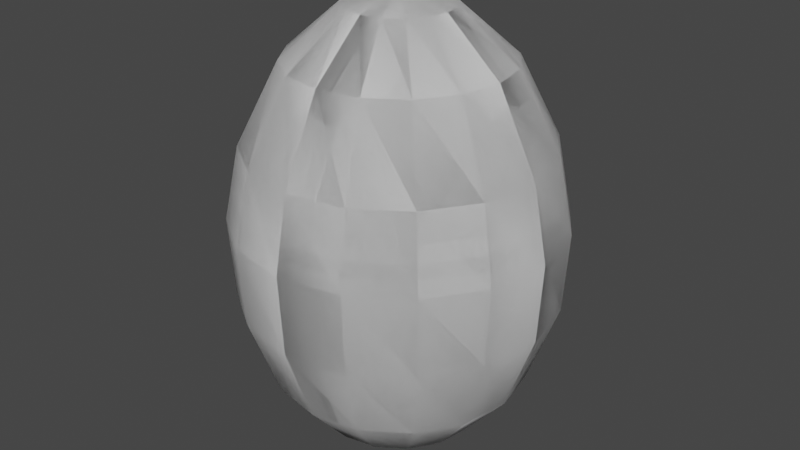 # Source: egg.blend  (saved by Blender 3.0.42; exported with 4.5.12 LTS)
import bpy
from mathutils import Matrix  # noqa: F401  (used for matrix-valued properties, if any)

bpy.ops.wm.read_factory_settings(use_empty=True)
scene = bpy.context.scene
scene.name = 'Scene'

# ---- collections
col_collection = bpy.data.collections.new('Collection'); scene.collection.children.link(col_collection)

# ---- world
world_world = bpy.data.worlds.new('World'); scene.world = world_world
world_world.use_nodes = True; world_world.node_tree.nodes.clear()
_N = world_world.node_tree.nodes; _L = world_world.node_tree.links
n0 = _N.new('ShaderNodeOutputWorld'); n0.name = 'World Output'; n0.location = (300, 300)
n1 = _N.new('ShaderNodeBackground'); n1.name = 'Background'; n1.location = (10, 300)
n1.inputs[0].default_value = (0.05088, 0.05088, 0.05088, 1.0)
_L.new(n1.outputs[0], n0.inputs[0])
n0.is_active_output = True
world_world.color = (0.05088, 0.05088, 0.05088)
world_world.use_sun_shadow = False
world_world.sun_shadow_jitter_overblur = 0.0

# ---- meshes
me_sphere = bpy.data.meshes.new('Sphere')
me_sphere.from_pydata([(0.0, -1.209e-07, 0.98), (-0.2233, -6.763e-08, 0.9233), (-0.4632, -3.127e-08, 0.7111), (-0.6351, 1.338e-08, 0.37), (-0.6988, -4.684e-08, 0.05546), (-0.6785, -4.684e-08, -0.2875), (-0.5514, 1.338e-08, -0.637), (-0.3532, -4.273e-08, -0.8689), (-0.1075, -6.412e-08, -0.9733), (0.0, -8.742e-08, -0.99), (0.2233, -6.763e-08, 0.9233), (0.4632, -3.127e-08, 0.7111), (0.6351, 1.338e-08, 0.37), (0.6988, -4.684e-08, 0.05546), (0.6785, -4.684e-08, -0.2875), (0.5514, 1.338e-08, -0.637), (0.3532, -4.273e-08, -0.8689), (0.1075, -6.412e-08, -0.9733), (4.626e-08, -1.117e-07, 0.98), (-0.2063, -0.08546, 0.9233), (-0.4279, -0.1773, 0.7111), (-0.5867, -0.243, 0.37), (-0.6456, -0.2674, 0.05546), (-0.6269, -0.2597, -0.2875), (-0.5094, -0.211, -0.637), (-0.3263, -0.1352, -0.8689), (-0.09931, -0.04114, -0.9733), (3.346e-08, -8.077e-08, -0.99), (0.2063, 0.08546, 0.9233), (0.4279, 0.1773, 0.7111), (0.5867, 0.243, 0.37), (0.6456, 0.2674, 0.05546), (0.6269, 0.2597, -0.2875), (0.5094, 0.211, -0.637), (0.3263, 0.1352, -0.8689), (0.09931, 0.04113, -0.9733), (8.547e-08, -8.547e-08, 0.98), (-0.1579, -0.1579, 0.9233), (-0.3275, -0.3275, 0.7111), (-0.4491, -0.4491, 0.37), (-0.4941, -0.4941, 0.05546), (-0.4798, -0.4798, -0.2875), (-0.3899, -0.3899, -0.637), (-0.2497, -0.2497, -0.8689), (-0.07601, -0.07601, -0.9733), (6.182e-08, -6.182e-08, -0.99), (0.1579, 0.1579, 0.9233), (0.3275, 0.3275, 0.7111), (0.4491, 0.4491, 0.37), (0.4941, 0.4941, 0.05546), (0.4798, 0.4798, -0.2875), (0.3899, 0.3899, -0.637), (0.2497, 0.2497, -0.8689), (0.07601, 0.07601, -0.9733), (1.117e-07, -4.626e-08, 0.98), (-0.08546, -0.2063, 0.9233), (-0.1773, -0.4279, 0.7111), (-0.243, -0.5867, 0.37), (-0.2674, -0.6456, 0.05546), (-0.2597, -0.6269, -0.2875), (-0.211, -0.5094, -0.637), (-0.1352, -0.3263, -0.8689), (-0.04113, -0.09931, -0.9733), (8.077e-08, -3.346e-08, -0.99), (0.08546, 0.2063, 0.9233), (0.1773, 0.4279, 0.7111), (0.243, 0.5867, 0.37), (0.2674, 0.6456, 0.05546), (0.2597, 0.6269, -0.2875), (0.211, 0.5094, -0.637), (0.1352, 0.3263, -0.8689), (0.04114, 0.09931, -0.9733), (1.209e-07, 5.284e-15, 0.98), (7.739e-08, -0.2233, 0.9233), (5.151e-08, -0.4632, 0.7111), (1.438e-08, -0.6351, 0.37), (7.738e-08, -0.6988, 0.05546), (7.65e-08, -0.6785, -0.2875), (1.072e-08, -0.5514, -0.637), (5.817e-08, -0.3532, -0.8689), (6.882e-08, -0.1075, -0.9733), (8.742e-08, 3.821e-15, -0.99), (5.787e-08, 0.2233, 0.9233), (1.102e-08, 0.4632, 0.7111), (-4.114e-08, 0.6351, 0.37), (1.63e-08, 0.6988, 0.05546), (1.718e-08, 0.6785, -0.2875), (-3.748e-08, 0.5514, -0.637), (2.73e-08, 0.3532, -0.8689), (5.942e-08, 0.1075, -0.9733), (1.117e-07, 4.626e-08, 0.98), (0.08546, -0.2063, 0.9233), (0.1773, -0.4279, 0.7111), (0.243, -0.5867, 0.37), (0.2674, -0.6456, 0.05546), (0.2597, -0.6269, -0.2875), (0.211, -0.5094, -0.637), (0.1352, -0.3263, -0.8689), (0.04114, -0.09931, -0.9733), (8.077e-08, 3.346e-08, -0.99), (-0.08546, 0.2063, 0.9233), (-0.1773, 0.4279, 0.7111), (-0.243, 0.5867, 0.37), (-0.2674, 0.6456, 0.05546), (-0.2597, 0.6269, -0.2875), (-0.211, 0.5094, -0.637), (-0.1352, 0.3263, -0.8689), (-0.04113, 0.09931, -0.9733), (8.547e-08, 8.547e-08, 0.98), (0.1579, -0.1579, 0.9233), (0.3275, -0.3275, 0.7111), (0.4491, -0.4491, 0.37), (0.4941, -0.4941, 0.05546), (0.4798, -0.4798, -0.2875), (0.3899, -0.3899, -0.637), (0.2497, -0.2497, -0.8689), (0.07601, -0.07601, -0.9733), (6.182e-08, 6.182e-08, -0.99), (-0.1579, 0.1579, 0.9233), (-0.3275, 0.3275, 0.7111), (-0.4491, 0.4491, 0.37), (-0.4941, 0.4941, 0.05546), (-0.4798, 0.4798, -0.2875), (-0.3899, 0.3899, -0.637), (-0.2497, 0.2497, -0.8689), (-0.07601, 0.07601, -0.9733), (4.626e-08, 1.117e-07, 0.98), (0.2063, -0.08546, 0.9233), (0.4279, -0.1773, 0.7111), (0.5867, -0.243, 0.37), (0.6456, -0.2674, 0.05546), (0.6269, -0.2597, -0.2875), (0.5094, -0.211, -0.637), (0.3263, -0.1352, -0.8689), (0.09931, -0.04113, -0.9733), (3.346e-08, 8.077e-08, -0.99), (-0.2063, 0.08546, 0.9233), (-0.4279, 0.1773, 0.7111), (-0.5867, 0.243, 0.37), (-0.6456, 0.2674, 0.05546), (-0.6269, 0.2597, -0.2875), (-0.5094, 0.211, -0.637), (-0.3263, 0.1352, -0.8689), (-0.09931, 0.04113, -0.9733), (-1.057e-14, 1.209e-07, 0.98), (0.2233, 8.715e-08, 0.9233), (0.4632, 7.176e-08, 0.7111), (0.6351, 4.214e-08, 0.37), (0.6988, 1.079e-07, 0.05546), (0.6785, 1.062e-07, -0.2875), (0.5514, 3.482e-08, -0.637), (0.3532, 7.361e-08, -0.8689), (0.1075, 7.352e-08, -0.9733), (-7.643e-15, 8.742e-08, -0.99), (-0.2233, 4.811e-08, 0.9233), (-0.4632, -9.227e-09, 0.7111), (-0.6351, -6.89e-08, 0.37), (-0.6988, -1.425e-08, 0.05546), (-0.6785, -1.248e-08, -0.2875), (-0.5514, -6.158e-08, -0.637), (-0.3532, 1.186e-08, -0.8689), (-0.1075, 5.473e-08, -0.9733), (-4.626e-08, 1.117e-07, 0.98), (0.2063, 0.08546, 0.9233), (0.4279, 0.1773, 0.7111), (0.5867, 0.243, 0.37), (0.6456, 0.2674, 0.05546), (0.6269, 0.2597, -0.2875), (0.5094, 0.211, -0.637), (0.3263, 0.1352, -0.8689), (0.09931, 0.04114, -0.9733), (-3.346e-08, 8.077e-08, -0.99), (-0.2063, -0.08546, 0.9233), (-0.4279, -0.1773, 0.7111), (-0.5867, -0.243, 0.37), (-0.6456, -0.2674, 0.05546), (-0.6269, -0.2597, -0.2875), (-0.5094, -0.211, -0.637), (-0.3263, -0.1352, -0.8689), (-0.09931, -0.04113, -0.9733), (-8.547e-08, 8.547e-08, 0.98), (0.1579, 0.1579, 0.9233), (0.3275, 0.3275, 0.7111), (0.4491, 0.4491, 0.37), (0.4941, 0.4941, 0.05546), (0.4798, 0.4798, -0.2875), (0.3899, 0.3899, -0.637), (0.2497, 0.2497, -0.8689), (0.07601, 0.07601, -0.9733), (-6.182e-08, 6.182e-08, -0.99), (-0.1579, -0.1579, 0.9233), (-0.3275, -0.3275, 0.7111), (-0.4491, -0.4491, 0.37), (-0.4941, -0.4941, 0.05546), (-0.4798, -0.4798, -0.2875), (-0.3899, -0.3899, -0.637), (-0.2497, -0.2497, -0.8689), (-0.07601, -0.07601, -0.9733), (-1.117e-07, 4.626e-08, 0.98), (0.08546, 0.2063, 0.9233), (0.1773, 0.4279, 0.7111), (0.243, 0.5867, 0.37), (0.2674, 0.6456, 0.05546), (0.2597, 0.6269, -0.2875), (0.211, 0.5094, -0.637), (0.1352, 0.3263, -0.8689), (0.04113, 0.09931, -0.9733), (-8.077e-08, 3.346e-08, -0.99), (-0.08546, -0.2063, 0.9233), (-0.1773, -0.4279, 0.7111), (-0.243, -0.5867, 0.37), (-0.2674, -0.6456, 0.05546), (-0.2597, -0.6269, -0.2875), (-0.211, -0.5094, -0.637), (-0.1352, -0.3263, -0.8689), (-0.04113, -0.09931, -0.9733), (-1.209e-07, -1.441e-15, 0.98), (-7.029e-08, 0.2233, 0.9233), (-3.679e-08, 0.4632, 0.7111), (5.808e-09, 0.6351, 0.37), (-5.517e-08, 0.6988, 0.05546), (-5.493e-08, 0.6785, -0.2875), (6.806e-09, 0.5514, -0.637), (-4.695e-08, 0.3532, -0.8689), (-6.54e-08, 0.1075, -0.9733), (-8.742e-08, -1.043e-15, -0.99), (-6.497e-08, -0.2233, 0.9233), (-2.574e-08, -0.4632, 0.7111), (2.095e-08, -0.6351, 0.37), (-3.851e-08, -0.6988, 0.05546), (-3.875e-08, -0.6785, -0.2875), (1.996e-08, -0.5514, -0.637), (-3.852e-08, -0.3532, -0.8689), (-6.284e-08, -0.1075, -0.9733), (-1.117e-07, -4.626e-08, 0.98), (-0.08546, 0.2063, 0.9233), (-0.1773, 0.4279, 0.7111), (-0.243, 0.5867, 0.37), (-0.2674, 0.6456, 0.05546), (-0.2597, 0.6269, -0.2875), (-0.211, 0.5094, -0.637), (-0.1352, 0.3263, -0.8689), (-0.04114, 0.09931, -0.9733), (-8.077e-08, -3.346e-08, -0.99), (0.08546, -0.2063, 0.9233), (0.1773, -0.4279, 0.7111), (0.243, -0.5867, 0.37), (0.2674, -0.6456, 0.05546), (0.2597, -0.6269, -0.2875), (0.211, -0.5094, -0.637), (0.1352, -0.3263, -0.8689), (0.04113, -0.09931, -0.9733), (-8.547e-08, -8.547e-08, 0.98), (-0.1579, 0.1579, 0.9233), (-0.3275, 0.3275, 0.7111), (-0.4491, 0.4491, 0.37), (-0.4941, 0.4941, 0.05546), (-0.4798, 0.4798, -0.2875), (-0.3899, 0.3899, -0.637), (-0.2497, 0.2497, -0.8689), (-0.07601, 0.07601, -0.9733), (-6.182e-08, -6.182e-08, -0.99), (0.1579, -0.1579, 0.9233), (0.3275, -0.3275, 0.7111), (0.4491, -0.4491, 0.37), (0.4941, -0.4941, 0.05546), (0.4798, -0.4798, -0.2875), (0.3899, -0.3899, -0.637), (0.2497, -0.2497, -0.8689), (0.07601, -0.07601, -0.9733), (-4.626e-08, -1.117e-07, 0.98), (-0.2063, 0.08546, 0.9233), (-0.4279, 0.1773, 0.7111), (-0.5867, 0.243, 0.37), (-0.6456, 0.2674, 0.05546), (-0.6269, 0.2597, -0.2875), (-0.5094, 0.211, -0.637), (-0.3263, 0.1352, -0.8689), (-0.09931, 0.04113, -0.9733), (-3.346e-08, -8.077e-08, -0.99), (0.2063, -0.08546, 0.9233), (0.4279, -0.1773, 0.7111), (0.5867, -0.243, 0.37), (0.6456, -0.2674, 0.05546), (0.6269, -0.2597, -0.2875), (0.5094, -0.211, -0.637), (0.3263, -0.1352, -0.8689), (0.09931, -0.04114, -0.9733)], [], [(1, 2, 20, 19), (19, 20, 38, 37), (37, 38, 56, 55), (55, 56, 74, 73), (73, 74, 92, 91), (91, 92, 110, 109), (109, 110, 128, 127), (127, 128, 146, 145), (145, 146, 164, 163), (163, 164, 182, 181), (181, 182, 200, 199), (199, 200, 218, 217), (217, 218, 236, 235), (235, 236, 254, 253), (253, 254, 272, 271), (271, 272, 2, 1), (2, 3, 21, 20), (20, 21, 39, 38), (38, 39, 57, 56), (56, 57, 75, 74), (74, 75, 93, 92), (92, 93, 111, 110), (110, 111, 129, 128), (128, 129, 147, 146), (146, 147, 165, 164), (164, 165, 183, 182), (182, 183, 201, 200), (200, 201, 219, 218), (218, 219, 237, 236), (236, 237, 255, 254), (254, 255, 273, 272), (272, 273, 3, 2), (3, 4, 22, 21), (21, 22, 40, 39), (39, 40, 58, 57), (57, 58, 76, 75), (75, 76, 94, 93), (93, 94, 112, 111), (111, 112, 130, 129), (129, 130, 148, 147), (147, 148, 166, 165), (165, 166, 184, 183), (183, 184, 202, 201), (201, 202, 220, 219), (219, 220, 238, 237), (237, 238, 256, 255), (255, 256, 274, 273), (273, 274, 4, 3), (5, 6, 24, 23), (23, 24, 42, 41), (41, 42, 60, 59), (59, 60, 78, 77), (77, 78, 96, 95), (95, 96, 114, 113), (113, 114, 132, 131), (131, 132, 150, 149), (149, 150, 168, 167), (167, 168, 186, 185), (185, 186, 204, 203), (203, 204, 222, 221), (221, 222, 240, 239), (239, 240, 258, 257), (257, 258, 276, 275), (275, 276, 6, 5), (6, 7, 25, 24), (24, 25, 43, 42), (42, 43, 61, 60), (60, 61, 79, 78), (78, 79, 97, 96), (96, 97, 115, 114), (114, 115, 133, 132), (132, 133, 151, 150), (150, 151, 169, 168), (168, 169, 187, 186), (186, 187, 205, 204), (204, 205, 223, 222), (222, 223, 241, 240), (240, 241, 259, 258), (258, 259, 277, 276), (276, 277, 7, 6), (7, 8, 26, 25), (25, 26, 44, 43), (43, 44, 62, 61), (61, 62, 80, 79), (79, 80, 98, 97), (97, 98, 116, 115), (115, 116, 134, 133), (133, 134, 152, 151), (151, 152, 170, 169), (169, 170, 188, 187), (187, 188, 206, 205), (205, 206, 224, 223), (223, 224, 242, 241), (241, 242, 260, 259), (259, 260, 278, 277), (277, 278, 8, 7), (0, 1, 19, 18), (18, 19, 37, 36), (36, 37, 55, 54), (54, 55, 73, 72), (72, 73, 91, 90), (90, 91, 109, 108), (108, 109, 127, 126), (126, 127, 145, 144), (144, 145, 163, 162), (162, 163, 181, 180), (180, 181, 199, 198), (198, 199, 217, 216), (216, 217, 235, 234), (234, 235, 253, 252), (252, 253, 271, 270), (270, 271, 1, 0), (8, 9, 27, 26), (26, 27, 45, 44), (44, 45, 63, 62), (62, 63, 81, 80), (80, 81, 99, 98), (98, 99, 117, 116), (116, 117, 135, 134), (134, 135, 153, 152), (152, 153, 171, 170), (170, 171, 189, 188), (188, 189, 207, 206), (206, 207, 225, 224), (224, 225, 243, 242), (242, 243, 261, 260), (260, 261, 279, 278), (278, 279, 9, 8), (4, 5, 23, 22), (22, 23, 41, 40), (40, 41, 59, 58), (58, 59, 77, 76), (76, 77, 95, 94), (94, 95, 113, 112), (112, 113, 131, 130), (130, 131, 149, 148), (148, 149, 167, 166), (166, 167, 185, 184), (184, 185, 203, 202), (202, 203, 221, 220), (220, 221, 239, 238), (238, 239, 257, 256), (256, 257, 275, 274), (274, 275, 5, 4), (10, 11, 29, 28), (28, 29, 47, 46), (46, 47, 65, 64), (64, 65, 83, 82), (82, 83, 101, 100), (100, 101, 119, 118), (118, 119, 137, 136), (136, 137, 155, 154), (154, 155, 173, 172), (172, 173, 191, 190), (190, 191, 209, 208), (208, 209, 227, 226), (226, 227, 245, 244), (244, 245, 263, 262), (262, 263, 281, 280), (280, 281, 11, 10), (11, 12, 30, 29), (29, 30, 48, 47), (47, 48, 66, 65), (65, 66, 84, 83), (83, 84, 102, 101), (101, 102, 120, 119), (119, 120, 138, 137), (137, 138, 156, 155), (155, 156, 174, 173), (173, 174, 192, 191), (191, 192, 210, 209), (209, 210, 228, 227), (227, 228, 246, 245), (245, 246, 264, 263), (263, 264, 282, 281), (281, 282, 12, 11), (12, 13, 31, 30), (30, 31, 49, 48), (48, 49, 67, 66), (66, 67, 85, 84), (84, 85, 103, 102), (102, 103, 121, 120), (120, 121, 139, 138), (138, 139, 157, 156), (156, 157, 175, 174), (174, 175, 193, 192), (192, 193, 211, 210), (210, 211, 229, 228), (228, 229, 247, 246), (246, 247, 265, 264), (264, 265, 283, 282), (282, 283, 13, 12), (14, 15, 33, 32), (32, 33, 51, 50), (50, 51, 69, 68), (68, 69, 87, 86), (86, 87, 105, 104), (104, 105, 123, 122), (122, 123, 141, 140), (140, 141, 159, 158), (158, 159, 177, 176), (176, 177, 195, 194), (194, 195, 213, 212), (212, 213, 231, 230), (230, 231, 249, 248), (248, 249, 267, 266), (266, 267, 285, 284), (284, 285, 15, 14), (15, 16, 34, 33), (33, 34, 52, 51), (51, 52, 70, 69), (69, 70, 88, 87), (87, 88, 106, 105), (105, 106, 124, 123), (123, 124, 142, 141), (141, 142, 160, 159), (159, 160, 178, 177), (177, 178, 196, 195), (195, 196, 214, 213), (213, 214, 232, 231), (231, 232, 250, 249), (249, 250, 268, 267), (267, 268, 286, 285), (285, 286, 16, 15), (16, 17, 35, 34), (34, 35, 53, 52), (52, 53, 71, 70), (70, 71, 89, 88), (88, 89, 107, 106), (106, 107, 125, 124), (124, 125, 143, 142), (142, 143, 161, 160), (160, 161, 179, 178), (178, 179, 197, 196), (196, 197, 215, 214), (214, 215, 233, 232), (232, 233, 251, 250), (250, 251, 269, 268), (268, 269, 287, 286), (286, 287, 17, 16), (0, 10, 28, 18), (18, 28, 46, 36), (36, 46, 64, 54), (54, 64, 82, 72), (72, 82, 100, 90), (90, 100, 118, 108), (108, 118, 136, 126), (126, 136, 154, 144), (144, 154, 172, 162), (162, 172, 190, 180), (180, 190, 208, 198), (198, 208, 226, 216), (216, 226, 244, 234), (234, 244, 262, 252), (252, 262, 280, 270), (270, 280, 10, 0), (17, 9, 27, 35), (35, 27, 45, 53), (53, 45, 63, 71), (71, 63, 81, 89), (89, 81, 99, 107), (107, 99, 117, 125), (125, 117, 135, 143), (143, 135, 153, 161), (161, 153, 171, 179), (179, 171, 189, 197), (197, 189, 207, 215), (215, 207, 225, 233), (233, 225, 243, 251), (251, 243, 261, 269), (269, 261, 279, 287), (287, 279, 9, 17), (13, 14, 32, 31), (31, 32, 50, 49), (49, 50, 68, 67), (67, 68, 86, 85), (85, 86, 104, 103), (103, 104, 122, 121), (121, 122, 140, 139), (139, 140, 158, 157), (157, 158, 176, 175), (175, 176, 194, 193), (193, 194, 212, 211), (211, 212, 230, 229), (229, 230, 248, 247), (247, 248, 266, 265), (265, 266, 284, 283), (283, 284, 14, 13)])
me_sphere.polygons.foreach_set('use_smooth', [True] * 288)
_uv = me_sphere.uv_layers.new(name='UVMap')
_uv.uv.foreach_set('vector', [0.0, 0.9233, 0.0, 0.7111, 0.0625, 0.7111, 0.0625, 0.9233, 0.0625, 0.9233, 0.0625, 0.7111, 0.125, 0.7111, 0.125, 0.9233, 0.125, 0.9233, 0.125, 0.7111, 0.1875, 0.7111, 0.1875, 0.9233, 0.1875, 0.9233, 0.1875, 0.7111, 0.25, 0.7111, 0.25, 0.9233, 0.25, 0.9233, 0.25, 0.7111, 0.3125, 0.7111, 0.3125, 0.9233, 0.3125, 0.9233, 0.3125, 0.7111, 0.375, 0.7111, 0.375, 0.9233, 0.375, 0.9233, 0.375, 0.7111, 0.4375, 0.7111, 0.4375, 0.9233, 0.4375, 0.9233, 0.4375, 0.7111, 0.5, 0.7111, 0.5, 0.9233, 0.5, 0.9233, 0.5, 0.7111, 0.5625, 0.7111, 0.5625, 0.9233, 0.5625, 0.9233, 0.5625, 0.7111, 0.625, 0.7111, 0.625, 0.9233, 0.625, 0.9233, 0.625, 0.7111, 0.6875, 0.7111, 0.6875, 0.9233, 0.6875, 0.9233, 0.6875, 0.7111, 0.75, 0.7111, 0.75, 0.9233, 0.75, 0.9233, 0.75, 0.7111, 0.8125, 0.7111, 0.8125, 0.9233, 0.8125, 0.9233, 0.8125, 0.7111, 0.875, 0.7111, 0.875, 0.9233, 0.875, 0.9233, 0.875, 0.7111, 0.9375, 0.7111, 0.9375, 0.9233, 0.9375, 0.9233, 0.9375, 0.7111, 1.0, 0.7111, 1.0, 0.9233, 0.0, 0.7111, 0.0, 0.37, 0.0625, 0.37, 0.0625, 0.7111, 0.0625, 0.7111, 0.0625, 0.37, 0.125, 0.37, 0.125, 0.7111, 0.125, 0.7111, 0.125, 0.37, 0.1875, 0.37, 0.1875, 0.7111, 0.1875, 0.7111, 0.1875, 0.37, 0.25, 0.37, 0.25, 0.7111, 0.25, 0.7111, 0.25, 0.37, 0.3125, 0.37, 0.3125, 0.7111, 0.3125, 0.7111, 0.3125, 0.37, 0.375, 0.37, 0.375, 0.7111, 0.375, 0.7111, 0.375, 0.37, 0.4375, 0.37, 0.4375, 0.7111, 0.4375, 0.7111, 0.4375, 0.37, 0.5, 0.37, 0.5, 0.7111, 0.5, 0.7111, 0.5, 0.37, 0.5625, 0.37, 0.5625, 0.7111, 0.5625, 0.7111, 0.5625, 0.37, 0.625, 0.37, 0.625, 0.7111, 0.625, 0.7111, 0.625, 0.37, 0.6875, 0.37, 0.6875, 0.7111, 0.6875, 0.7111, 0.6875, 0.37, 0.75, 0.37, 0.75, 0.7111, 0.75, 0.7111, 0.75, 0.37, 0.8125, 0.37, 0.8125, 0.7111, 0.8125, 0.7111, 0.8125, 0.37, 0.875, 0.37, 0.875, 0.7111, 0.875, 0.7111, 0.875, 0.37, 0.9375, 0.37, 0.9375, 0.7111, 0.9375, 0.7111, 0.9375, 0.37, 1.0, 0.37, 1.0, 0.7111, 0.0, 0.37, 0.0, 0.05546, 0.0625, 0.05546, 0.0625, 0.37, 0.0625, 0.37, 0.0625, 0.05546, 0.125, 0.05546, 0.125, 0.37, 0.125, 0.37, 0.125, 0.05546, 0.1875, 0.05546, 0.1875, 0.37, 0.1875, 0.37, 0.1875, 0.05546, 0.25, 0.05546, 0.25, 0.37, 0.25, 0.37, 0.25, 0.05546, 0.3125, 0.05546, 0.3125, 0.37, 0.3125, 0.37, 0.3125, 0.05546, 0.375, 0.05546, 0.375, 0.37, 0.375, 0.37, 0.375, 0.05546, 0.4375, 0.05546, 0.4375, 0.37, 0.4375, 0.37, 0.4375, 0.05546, 0.5, 0.05546, 0.5, 0.37, 0.5, 0.37, 0.5, 0.05546, 0.5625, 0.05546, 0.5625, 0.37, 0.5625, 0.37, 0.5625, 0.05546, 0.625, 0.05546, 0.625, 0.37, 0.625, 0.37, 0.625, 0.05546, 0.6875, 0.05546, 0.6875, 0.37, 0.6875, 0.37, 0.6875, 0.05546, 0.75, 0.05546, 0.75, 0.37, 0.75, 0.37, 0.75, 0.05546, 0.8125, 0.05546, 0.8125, 0.37, 0.8125, 0.37, 0.8125, 0.05546, 0.875, 0.05546, 0.875, 0.37, 0.875, 0.37, 0.875, 0.05546, 0.9375, 0.05546, 0.9375, 0.37, 0.9375, 0.37, 0.9375, 0.05546, 1.0, 0.05546, 1.0, 0.37, 0.0, -0.2875, 0.0, -0.637, 0.0625, -0.637, 0.0625, -0.2875, 0.0625, -0.2875, 0.0625, -0.637, 0.125, -0.637, 0.125, -0.2875, 0.125, -0.2875, 0.125, -0.637, 0.1875, -0.637, 0.1875, -0.2875, 0.1875, -0.2875, 0.1875, -0.637, 0.25, -0.637, 0.25, -0.2875, 0.25, -0.2875, 0.25, -0.637, 0.3125, -0.637, 0.3125, -0.2875, 0.3125, -0.2875, 0.3125, -0.637, 0.375, -0.637, 0.375, -0.2875, 0.375, -0.2875, 0.375, -0.637, 0.4375, -0.637, 0.4375, -0.2875, 0.4375, -0.2875, 0.4375, -0.637, 0.5, -0.637, 0.5, -0.2875, 0.5, -0.2875, 0.5, -0.637, 0.5625, -0.637, 0.5625, -0.2875, 0.5625, -0.2875, 0.5625, -0.637, 0.625, -0.637, 0.625, -0.2875, 0.625, -0.2875, 0.625, -0.637, 0.6875, -0.637, 0.6875, -0.2875, 0.6875, -0.2875, 0.6875, -0.637, 0.75, -0.637, 0.75, -0.2875, 0.75, -0.2875, 0.75, -0.637, 0.8125, -0.637, 0.8125, -0.2875, 0.8125, -0.2875, 0.8125, -0.637, 0.875, -0.637, 0.875, -0.2875, 0.875, -0.2875, 0.875, -0.637, 0.9375, -0.637, 0.9375, -0.2875, 0.9375, -0.2875, 0.9375, -0.637, 1.0, -0.637, 1.0, -0.2875, 0.0, -0.637, 0.0, -0.8689, 0.0625, -0.8689, 0.0625, -0.637, 0.0625, -0.637, 0.0625, -0.8689, 0.125, -0.8689, 0.125, -0.637, 0.125, -0.637, 0.125, -0.8689, 0.1875, -0.8689, 0.1875, -0.637, 0.1875, -0.637, 0.1875, -0.8689, 0.25, -0.8689, 0.25, -0.637, 0.25, -0.637, 0.25, -0.8689, 0.3125, -0.8689, 0.3125, -0.637, 0.3125, -0.637, 0.3125, -0.8689, 0.375, -0.8689, 0.375, -0.637, 0.375, -0.637, 0.375, -0.8689, 0.4375, -0.8689, 0.4375, -0.637, 0.4375, -0.637, 0.4375, -0.8689, 0.5, -0.8689, 0.5, -0.637, 0.5, -0.637, 0.5, -0.8689, 0.5625, -0.8689, 0.5625, -0.637, 0.5625, -0.637, 0.5625, -0.8689, 0.625, -0.8689, 0.625, -0.637, 0.625, -0.637, 0.625, -0.8689, 0.6875, -0.8689, 0.6875, -0.637, 0.6875, -0.637, 0.6875, -0.8689, 0.75, -0.8689, 0.75, -0.637, 0.75, -0.637, 0.75, -0.8689, 0.8125, -0.8689, 0.8125, -0.637, 0.8125, -0.637, 0.8125, -0.8689, 0.875, -0.8689, 0.875, -0.637, 0.875, -0.637, 0.875, -0.8689, 0.9375, -0.8689, 0.9375, -0.637, 0.9375, -0.637, 0.9375, -0.8689, 1.0, -0.8689, 1.0, -0.637, 0.0, -0.8689, 0.0, -0.9733, 0.0625, -0.9733, 0.0625, -0.8689, 0.0625, -0.8689, 0.0625, -0.9733, 0.125, -0.9733, 0.125, -0.8689, 0.125, -0.8689, 0.125, -0.9733, 0.1875, -0.9733, 0.1875, -0.8689, 0.1875, -0.8689, 0.1875, -0.9733, 0.25, -0.9733, 0.25, -0.8689, 0.25, -0.8689, 0.25, -0.9733, 0.3125, -0.9733, 0.3125, -0.8689, 0.3125, -0.8689, 0.3125, -0.9733, 0.375, -0.9733, 0.375, -0.8689, 0.375, -0.8689, 0.375, -0.9733, 0.4375, -0.9733, 0.4375, -0.8689, 0.4375, -0.8689, 0.4375, -0.9733, 0.5, -0.9733, 0.5, -0.8689, 0.5, -0.8689, 0.5, -0.9733, 0.5625, -0.9733, 0.5625, -0.8689, 0.5625, -0.8689, 0.5625, -0.9733, 0.625, -0.9733, 0.625, -0.8689, 0.625, -0.8689, 0.625, -0.9733, 0.6875, -0.9733, 0.6875, -0.8689, 0.6875, -0.8689, 0.6875, -0.9733, 0.75, -0.9733, 0.75, -0.8689, 0.75, -0.8689, 0.75, -0.9733, 0.8125, -0.9733, 0.8125, -0.8689, 0.8125, -0.8689, 0.8125, -0.9733, 0.875, -0.9733, 0.875, -0.8689, 0.875, -0.8689, 0.875, -0.9733, 0.9375, -0.9733, 0.9375, -0.8689, 0.9375, -0.8689, 0.9375, -0.9733, 1.0, -0.9733, 1.0, -0.8689, 0.0, 0.98, 0.0, 0.9233, 0.0625, 0.9233, 0.0625, 0.98, 0.0625, 0.98, 0.0625, 0.9233, 0.125, 0.9233, 0.125, 0.98, 0.125, 0.98, 0.125, 0.9233, 0.1875, 0.9233, 0.1875, 0.98, 0.1875, 0.98, 0.1875, 0.9233, 0.25, 0.9233, 0.25, 0.98, 0.25, 0.98, 0.25, 0.9233, 0.3125, 0.9233, 0.3125, 0.98, 0.3125, 0.98, 0.3125, 0.9233, 0.375, 0.9233, 0.375, 0.98, 0.375, 0.98, 0.375, 0.9233, 0.4375, 0.9233, 0.4375, 0.98, 0.4375, 0.98, 0.4375, 0.9233, 0.5, 0.9233, 0.5, 0.98, 0.5, 0.98, 0.5, 0.9233, 0.5625, 0.9233, 0.5625, 0.98, 0.5625, 0.98, 0.5625, 0.9233, 0.625, 0.9233, 0.625, 0.98, 0.625, 0.98, 0.625, 0.9233, 0.6875, 0.9233, 0.6875, 0.98, 0.6875, 0.98, 0.6875, 0.9233, 0.75, 0.9233, 0.75, 0.98, 0.75, 0.98, 0.75, 0.9233, 0.8125, 0.9233, 0.8125, 0.98, 0.8125, 0.98, 0.8125, 0.9233, 0.875, 0.9233, 0.875, 0.98, 0.875, 0.98, 0.875, 0.9233, 0.9375, 0.9233, 0.9375, 0.98, 0.9375, 0.98, 0.9375, 0.9233, 1.0, 0.9233, 1.0, 0.98, 0.0, -0.9733, 0.0, -0.99, 0.0625, -0.99, 0.0625, -0.9733, 0.0625, -0.9733, 0.0625, -0.99, 0.125, -0.99, 0.125, -0.9733, 0.125, -0.9733, 0.125, -0.99, 0.1875, -0.99, 0.1875, -0.9733, 0.1875, -0.9733, 0.1875, -0.99, 0.25, -0.99, 0.25, -0.9733, 0.25, -0.9733, 0.25, -0.99, 0.3125, -0.99, 0.3125, -0.9733, 0.3125, -0.9733, 0.3125, -0.99, 0.375, -0.99, 0.375, -0.9733, 0.375, -0.9733, 0.375, -0.99, 0.4375, -0.99, 0.4375, -0.9733, 0.4375, -0.9733, 0.4375, -0.99, 0.5, -0.99, 0.5, -0.9733, 0.5, -0.9733, 0.5, -0.99, 0.5625, -0.99, 0.5625, -0.9733, 0.5625, -0.9733, 0.5625, -0.99, 0.625, -0.99, 0.625, -0.9733, 0.625, -0.9733, 0.625, -0.99, 0.6875, -0.99, 0.6875, -0.9733, 0.6875, -0.9733, 0.6875, -0.99, 0.75, -0.99, 0.75, -0.9733, 0.75, -0.9733, 0.75, -0.99, 0.8125, -0.99, 0.8125, -0.9733, 0.8125, -0.9733, 0.8125, -0.99, 0.875, -0.99, 0.875, -0.9733, 0.875, -0.9733, 0.875, -0.99, 0.9375, -0.99, 0.9375, -0.9733, 0.9375, -0.9733, 0.9375, -0.99, 1.0, -0.99, 1.0, -0.9733, 0.0, 0.05546, 0.0, -0.2875, 0.0625, -0.2875, 0.0625, 0.05546, 0.0625, 0.05546, 0.0625, -0.2875, 0.125, -0.2875, 0.125, 0.05546, 0.125, 0.05546, 0.125, -0.2875, 0.1875, -0.2875, 0.1875, 0.05546, 0.1875, 0.05546, 0.1875, -0.2875, 0.25, -0.2875, 0.25, 0.05546, 0.25, 0.05546, 0.25, -0.2875, 0.3125, -0.2875, 0.3125, 0.05546, 0.3125, 0.05546, 0.3125, -0.2875, 0.375, -0.2875, 0.375, 0.05546, 0.375, 0.05546, 0.375, -0.2875, 0.4375, -0.2875, 0.4375, 0.05546, 0.4375, 0.05546, 0.4375, -0.2875, 0.5, -0.2875, 0.5, 0.05546, 0.5, 0.05546, 0.5, -0.2875, 0.5625, -0.2875, 0.5625, 0.05546, 0.5625, 0.05546, 0.5625, -0.2875, 0.625, -0.2875, 0.625, 0.05546, 0.625, 0.05546, 0.625, -0.2875, 0.6875, -0.2875, 0.6875, 0.05546, 0.6875, 0.05546, 0.6875, -0.2875, 0.75, -0.2875, 0.75, 0.05546, 0.75, 0.05546, 0.75, -0.2875, 0.8125, -0.2875, 0.8125, 0.05546, 0.8125, 0.05546, 0.8125, -0.2875, 0.875, -0.2875, 0.875, 0.05546, 0.875, 0.05546, 0.875, -0.2875, 0.9375, -0.2875, 0.9375, 0.05546, 0.9375, 0.05546, 0.9375, -0.2875, 1.0, -0.2875, 1.0, 0.05546, 0.0, 0.9233, 0.0, 0.7111, 0.0625, 0.7111, 0.0625, 0.9233, 0.0625, 0.9233, 0.0625, 0.7111, 0.125, 0.7111, 0.125, 0.9233, 0.125, 0.9233, 0.125, 0.7111, 0.1875, 0.7111, 0.1875, 0.9233, 0.1875, 0.9233, 0.1875, 0.7111, 0.25, 0.7111, 0.25, 0.9233, 0.25, 0.9233, 0.25, 0.7111, 0.3125, 0.7111, 0.3125, 0.9233, 0.3125, 0.9233, 0.3125, 0.7111, 0.375, 0.7111, 0.375, 0.9233, 0.375, 0.9233, 0.375, 0.7111, 0.4375, 0.7111, 0.4375, 0.9233, 0.4375, 0.9233, 0.4375, 0.7111, 0.5, 0.7111, 0.5, 0.9233, 0.5, 0.9233, 0.5, 0.7111, 0.5625, 0.7111, 0.5625, 0.9233, 0.5625, 0.9233, 0.5625, 0.7111, 0.625, 0.7111, 0.625, 0.9233, 0.625, 0.9233, 0.625, 0.7111, 0.6875, 0.7111, 0.6875, 0.9233, 0.6875, 0.9233, 0.6875, 0.7111, 0.75, 0.7111, 0.75, 0.9233, 0.75, 0.9233, 0.75, 0.7111, 0.8125, 0.7111, 0.8125, 0.9233, 0.8125, 0.9233, 0.8125, 0.7111, 0.875, 0.7111, 0.875, 0.9233, 0.875, 0.9233, 0.875, 0.7111, 0.9375, 0.7111, 0.9375, 0.9233, 0.9375, 0.9233, 0.9375, 0.7111, 1.0, 0.7111, 1.0, 0.9233, 0.0, 0.7111, 0.0, 0.37, 0.0625, 0.37, 0.0625, 0.7111, 0.0625, 0.7111, 0.0625, 0.37, 0.125, 0.37, 0.125, 0.7111, 0.125, 0.7111, 0.125, 0.37, 0.1875, 0.37, 0.1875, 0.7111, 0.1875, 0.7111, 0.1875, 0.37, 0.25, 0.37, 0.25, 0.7111, 0.25, 0.7111, 0.25, 0.37, 0.3125, 0.37, 0.3125, 0.7111, 0.3125, 0.7111, 0.3125, 0.37, 0.375, 0.37, 0.375, 0.7111, 0.375, 0.7111, 0.375, 0.37, 0.4375, 0.37, 0.4375, 0.7111, 0.4375, 0.7111, 0.4375, 0.37, 0.5, 0.37, 0.5, 0.7111, 0.5, 0.7111, 0.5, 0.37, 0.5625, 0.37, 0.5625, 0.7111, 0.5625, 0.7111, 0.5625, 0.37, 0.625, 0.37, 0.625, 0.7111, 0.625, 0.7111, 0.625, 0.37, 0.6875, 0.37, 0.6875, 0.7111, 0.6875, 0.7111, 0.6875, 0.37, 0.75, 0.37, 0.75, 0.7111, 0.75, 0.7111, 0.75, 0.37, 0.8125, 0.37, 0.8125, 0.7111, 0.8125, 0.7111, 0.8125, 0.37, 0.875, 0.37, 0.875, 0.7111, 0.875, 0.7111, 0.875, 0.37, 0.9375, 0.37, 0.9375, 0.7111, 0.9375, 0.7111, 0.9375, 0.37, 1.0, 0.37, 1.0, 0.7111, 0.0, 0.37, 0.0, 0.05546, 0.0625, 0.05546, 0.0625, 0.37, 0.0625, 0.37, 0.0625, 0.05546, 0.125, 0.05546, 0.125, 0.37, 0.125, 0.37, 0.125, 0.05546, 0.1875, 0.05546, 0.1875, 0.37, 0.1875, 0.37, 0.1875, 0.05546, 0.25, 0.05546, 0.25, 0.37, 0.25, 0.37, 0.25, 0.05546, 0.3125, 0.05546, 0.3125, 0.37, 0.3125, 0.37, 0.3125, 0.05546, 0.375, 0.05546, 0.375, 0.37, 0.375, 0.37, 0.375, 0.05546, 0.4375, 0.05546, 0.4375, 0.37, 0.4375, 0.37, 0.4375, 0.05546, 0.5, 0.05546, 0.5, 0.37, 0.5, 0.37, 0.5, 0.05546, 0.5625, 0.05546, 0.5625, 0.37, 0.5625, 0.37, 0.5625, 0.05546, 0.625, 0.05546, 0.625, 0.37, 0.625, 0.37, 0.625, 0.05546, 0.6875, 0.05546, 0.6875, 0.37, 0.6875, 0.37, 0.6875, 0.05546, 0.75, 0.05546, 0.75, 0.37, 0.75, 0.37, 0.75, 0.05546, 0.8125, 0.05546, 0.8125, 0.37, 0.8125, 0.37, 0.8125, 0.05546, 0.875, 0.05546, 0.875, 0.37, 0.875, 0.37, 0.875, 0.05546, 0.9375, 0.05546, 0.9375, 0.37, 0.9375, 0.37, 0.9375, 0.05546, 1.0, 0.05546, 1.0, 0.37, 0.0, -0.2875, 0.0, -0.637, 0.0625, -0.637, 0.0625, -0.2875, 0.0625, -0.2875, 0.0625, -0.637, 0.125, -0.637, 0.125, -0.2875, 0.125, -0.2875, 0.125, -0.637, 0.1875, -0.637, 0.1875, -0.2875, 0.1875, -0.2875, 0.1875, -0.637, 0.25, -0.637, 0.25, -0.2875, 0.25, -0.2875, 0.25, -0.637, 0.3125, -0.637, 0.3125, -0.2875, 0.3125, -0.2875, 0.3125, -0.637, 0.375, -0.637, 0.375, -0.2875, 0.375, -0.2875, 0.375, -0.637, 0.4375, -0.637, 0.4375, -0.2875, 0.4375, -0.2875, 0.4375, -0.637, 0.5, -0.637, 0.5, -0.2875, 0.5, -0.2875, 0.5, -0.637, 0.5625, -0.637, 0.5625, -0.2875, 0.5625, -0.2875, 0.5625, -0.637, 0.625, -0.637, 0.625, -0.2875, 0.625, -0.2875, 0.625, -0.637, 0.6875, -0.637, 0.6875, -0.2875, 0.6875, -0.2875, 0.6875, -0.637, 0.75, -0.637, 0.75, -0.2875, 0.75, -0.2875, 0.75, -0.637, 0.8125, -0.637, 0.8125, -0.2875, 0.8125, -0.2875, 0.8125, -0.637, 0.875, -0.637, 0.875, -0.2875, 0.875, -0.2875, 0.875, -0.637, 0.9375, -0.637, 0.9375, -0.2875, 0.9375, -0.2875, 0.9375, -0.637, 1.0, -0.637, 1.0, -0.2875, 0.0, -0.637, 0.0, -0.8689, 0.0625, -0.8689, 0.0625, -0.637, 0.0625, -0.637, 0.0625, -0.8689, 0.125, -0.8689, 0.125, -0.637, 0.125, -0.637, 0.125, -0.8689, 0.1875, -0.8689, 0.1875, -0.637, 0.1875, -0.637, 0.1875, -0.8689, 0.25, -0.8689, 0.25, -0.637, 0.25, -0.637, 0.25, -0.8689, 0.3125, -0.8689, 0.3125, -0.637, 0.3125, -0.637, 0.3125, -0.8689, 0.375, -0.8689, 0.375, -0.637, 0.375, -0.637, 0.375, -0.8689, 0.4375, -0.8689, 0.4375, -0.637, 0.4375, -0.637, 0.4375, -0.8689, 0.5, -0.8689, 0.5, -0.637, 0.5, -0.637, 0.5, -0.8689, 0.5625, -0.8689, 0.5625, -0.637, 0.5625, -0.637, 0.5625, -0.8689, 0.625, -0.8689, 0.625, -0.637, 0.625, -0.637, 0.625, -0.8689, 0.6875, -0.8689, 0.6875, -0.637, 0.6875, -0.637, 0.6875, -0.8689, 0.75, -0.8689, 0.75, -0.637, 0.75, -0.637, 0.75, -0.8689, 0.8125, -0.8689, 0.8125, -0.637, 0.8125, -0.637, 0.8125, -0.8689, 0.875, -0.8689, 0.875, -0.637, 0.875, -0.637, 0.875, -0.8689, 0.9375, -0.8689, 0.9375, -0.637, 0.9375, -0.637, 0.9375, -0.8689, 1.0, -0.8689, 1.0, -0.637, 0.0, -0.8689, 0.0, -0.9733, 0.0625, -0.9733, 0.0625, -0.8689, 0.0625, -0.8689, 0.0625, -0.9733, 0.125, -0.9733, 0.125, -0.8689, 0.125, -0.8689, 0.125, -0.9733, 0.1875, -0.9733, 0.1875, -0.8689, 0.1875, -0.8689, 0.1875, -0.9733, 0.25, -0.9733, 0.25, -0.8689, 0.25, -0.8689, 0.25, -0.9733, 0.3125, -0.9733, 0.3125, -0.8689, 0.3125, -0.8689, 0.3125, -0.9733, 0.375, -0.9733, 0.375, -0.8689, 0.375, -0.8689, 0.375, -0.9733, 0.4375, -0.9733, 0.4375, -0.8689, 0.4375, -0.8689, 0.4375, -0.9733, 0.5, -0.9733, 0.5, -0.8689, 0.5, -0.8689, 0.5, -0.9733, 0.5625, -0.9733, 0.5625, -0.8689, 0.5625, -0.8689, 0.5625, -0.9733, 0.625, -0.9733, 0.625, -0.8689, 0.625, -0.8689, 0.625, -0.9733, 0.6875, -0.9733, 0.6875, -0.8689, 0.6875, -0.8689, 0.6875, -0.9733, 0.75, -0.9733, 0.75, -0.8689, 0.75, -0.8689, 0.75, -0.9733, 0.8125, -0.9733, 0.8125, -0.8689, 0.8125, -0.8689, 0.8125, -0.9733, 0.875, -0.9733, 0.875, -0.8689, 0.875, -0.8689, 0.875, -0.9733, 0.9375, -0.9733, 0.9375, -0.8689, 0.9375, -0.8689, 0.9375, -0.9733, 1.0, -0.9733, 1.0, -0.8689, 0.0, 0.98, 0.0, 0.9233, 0.0625, 0.9233, 0.0625, 0.98, 0.0625, 0.98, 0.0625, 0.9233, 0.125, 0.9233, 0.125, 0.98, 0.125, 0.98, 0.125, 0.9233, 0.1875, 0.9233, 0.1875, 0.98, 0.1875, 0.98, 0.1875, 0.9233, 0.25, 0.9233, 0.25, 0.98, 0.25, 0.98, 0.25, 0.9233, 0.3125, 0.9233, 0.3125, 0.98, 0.3125, 0.98, 0.3125, 0.9233, 0.375, 0.9233, 0.375, 0.98, 0.375, 0.98, 0.375, 0.9233, 0.4375, 0.9233, 0.4375, 0.98, 0.4375, 0.98, 0.4375, 0.9233, 0.5, 0.9233, 0.5, 0.98, 0.5, 0.98, 0.5, 0.9233, 0.5625, 0.9233, 0.5625, 0.98, 0.5625, 0.98, 0.5625, 0.9233, 0.625, 0.9233, 0.625, 0.98, 0.625, 0.98, 0.625, 0.9233, 0.6875, 0.9233, 0.6875, 0.98, 0.6875, 0.98, 0.6875, 0.9233, 0.75, 0.9233, 0.75, 0.98, 0.75, 0.98, 0.75, 0.9233, 0.8125, 0.9233, 0.8125, 0.98, 0.8125, 0.98, 0.8125, 0.9233, 0.875, 0.9233, 0.875, 0.98, 0.875, 0.98, 0.875, 0.9233, 0.9375, 0.9233, 0.9375, 0.98, 0.9375, 0.98, 0.9375, 0.9233, 1.0, 0.9233, 1.0, 0.98, 0.0, -0.9733, 0.0, -0.99, 0.0625, -0.99, 0.0625, -0.9733, 0.0625, -0.9733, 0.0625, -0.99, 0.125, -0.99, 0.125, -0.9733, 0.125, -0.9733, 0.125, -0.99, 0.1875, -0.99, 0.1875, -0.9733, 0.1875, -0.9733, 0.1875, -0.99, 0.25, -0.99, 0.25, -0.9733, 0.25, -0.9733, 0.25, -0.99, 0.3125, -0.99, 0.3125, -0.9733, 0.3125, -0.9733, 0.3125, -0.99, 0.375, -0.99, 0.375, -0.9733, 0.375, -0.9733, 0.375, -0.99, 0.4375, -0.99, 0.4375, -0.9733, 0.4375, -0.9733, 0.4375, -0.99, 0.5, -0.99, 0.5, -0.9733, 0.5, -0.9733, 0.5, -0.99, 0.5625, -0.99, 0.5625, -0.9733, 0.5625, -0.9733, 0.5625, -0.99, 0.625, -0.99, 0.625, -0.9733, 0.625, -0.9733, 0.625, -0.99, 0.6875, -0.99, 0.6875, -0.9733, 0.6875, -0.9733, 0.6875, -0.99, 0.75, -0.99, 0.75, -0.9733, 0.75, -0.9733, 0.75, -0.99, 0.8125, -0.99, 0.8125, -0.9733, 0.8125, -0.9733, 0.8125, -0.99, 0.875, -0.99, 0.875, -0.9733, 0.875, -0.9733, 0.875, -0.99, 0.9375, -0.99, 0.9375, -0.9733, 0.9375, -0.9733, 0.9375, -0.99, 1.0, -0.99, 1.0, -0.9733, 0.0, 0.05546, 0.0, -0.2875, 0.0625, -0.2875, 0.0625, 0.05546, 0.0625, 0.05546, 0.0625, -0.2875, 0.125, -0.2875, 0.125, 0.05546, 0.125, 0.05546, 0.125, -0.2875, 0.1875, -0.2875, 0.1875, 0.05546, 0.1875, 0.05546, 0.1875, -0.2875, 0.25, -0.2875, 0.25, 0.05546, 0.25, 0.05546, 0.25, -0.2875, 0.3125, -0.2875, 0.3125, 0.05546, 0.3125, 0.05546, 0.3125, -0.2875, 0.375, -0.2875, 0.375, 0.05546, 0.375, 0.05546, 0.375, -0.2875, 0.4375, -0.2875, 0.4375, 0.05546, 0.4375, 0.05546, 0.4375, -0.2875, 0.5, -0.2875, 0.5, 0.05546, 0.5, 0.05546, 0.5, -0.2875, 0.5625, -0.2875, 0.5625, 0.05546, 0.5625, 0.05546, 0.5625, -0.2875, 0.625, -0.2875, 0.625, 0.05546, 0.625, 0.05546, 0.625, -0.2875, 0.6875, -0.2875, 0.6875, 0.05546, 0.6875, 0.05546, 0.6875, -0.2875, 0.75, -0.2875, 0.75, 0.05546, 0.75, 0.05546, 0.75, -0.2875, 0.8125, -0.2875, 0.8125, 0.05546, 0.8125, 0.05546, 0.8125, -0.2875, 0.875, -0.2875, 0.875, 0.05546, 0.875, 0.05546, 0.875, -0.2875, 0.9375, -0.2875, 0.9375, 0.05546, 0.9375, 0.05546, 0.9375, -0.2875, 1.0, -0.2875, 1.0, 0.05546])
me_sphere.use_remesh_fix_poles = True
me_sphere.use_remesh_preserve_attributes = False
me_sphere.update()

# ---- objects
ob_egg = bpy.data.objects.new('Egg', me_sphere)
ob_empty = bpy.data.objects.new('Empty', None)

# ---- transforms, parenting, visibility, modifiers, constraints
ob_egg.location = (0.0, 0.0, 0.0)
ob_empty.location = (0.09047, 9.643e-09, -0.07177)
ob_empty.rotation_euler = (1.571, -0.0, -0.0)
ob_empty.scale = (0.5662, 0.5662, 1.0)
ob_empty.empty_display_type = 'IMAGE'
ob_empty.empty_display_size = 5.0

# ---- collection membership
col_collection.objects.link(ob_egg)
col_collection.objects.link(ob_empty)

# ---- scene / render settings (as saved in the file)
scene.frame_start = 1; scene.frame_end = 250; scene.frame_set(1)
scene.render.engine = 'BLENDER_EEVEE_NEXT'
scene.cycles.sampling_pattern = 'TABULATED_SOBOL'
scene.cycles.use_light_tree = False
scene.view_settings.view_transform = 'Filmic'
bpy.context.view_layer.update()

# ---- added for rendering (the .blend has no active camera and no usable light): camera, sun
cam_auto = bpy.data.cameras.new('AutoCamera')
cam_auto.lens = 50.0
cam_auto.sensor_width = 36.0
cam_auto.clip_end = 1000.0
ob_auto_camera = bpy.data.objects.new('AutoCamera', cam_auto)
scene.collection.objects.link(ob_auto_camera)
ob_auto_camera.location = (2.58187, -3.09825, 2.0605)
ob_auto_camera.rotation_euler = (1.09748, -7.21219e-08, 0.694738)
scene.camera = ob_auto_camera
light_auto_sun = bpy.data.lights.new('AutoSun', 'SUN')
light_auto_sun.energy = 3.0
light_auto_sun.angle = 0.0523599
ob_auto_sun = bpy.data.objects.new('AutoSun', light_auto_sun)
scene.collection.objects.link(ob_auto_sun)
ob_auto_sun.rotation_euler = (0.872665, 0.174533, 0.523599)
bpy.context.view_layer.update()

